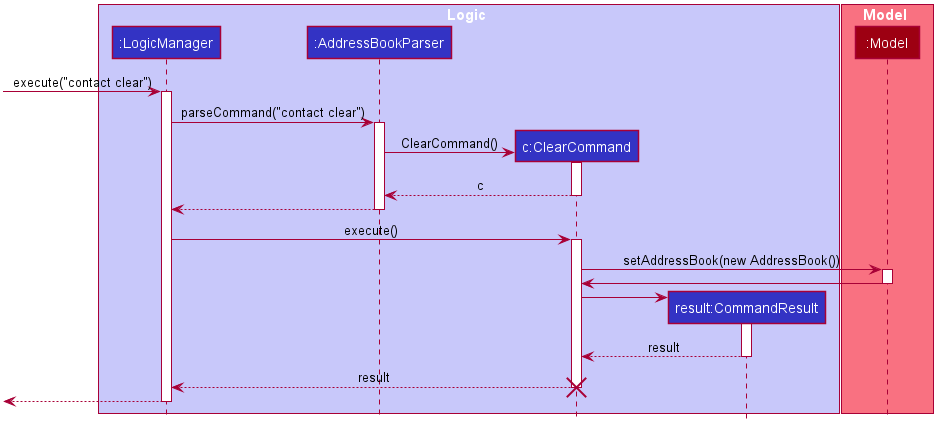

The diagram above was rendered by PlantUML. Its source (embedded in the PNG):
@startuml








skinparam BackgroundColor #FFFFFFF

skinparam Shadowing false

skinparam Class {
    FontColor #FFFFFF
    BorderThickness 1
    BorderColor #FFFFFF
    StereotypeFontColor #FFFFFF
    FontName Arial
}

skinparam Actor {
    BorderColor #000000
    Color #000000
    FontName Arial
}

skinparam Sequence {
    MessageAlign center
    BoxFontSize 15
    BoxPadding 0
    BoxFontColor #FFFFFF
    FontName Arial
}

skinparam Participant {
    FontColor #FFFFFFF
    Padding 20
}

skinparam MinClassWidth 50
skinparam ParticipantPadding 10
skinparam Shadowing false
skinparam DefaultTextAlignment center
skinparam packageStyle Rectangle

hide footbox
hide members
hide circle

box Logic #C8C8FA
participant ":LogicManager" as LogicManager #3333C4
participant ":AddressBookParser" as AddressBookParser #3333C4
participant "c:ClearCommand" as ClearCommand #3333C4
participant "result:CommandResult" as CommandResult #3333C4
end box

box Model #F97181
participant ":Model" as Model #9D0012
end box

[-> LogicManager : execute("contact clear")
activate LogicManager

LogicManager -> AddressBookParser : parseCommand("contact clear")
activate AddressBookParser

create ClearCommand
AddressBookParser -> ClearCommand : ClearCommand()
activate ClearCommand

ClearCommand --> AddressBookParser : c
deactivate ClearCommand

AddressBookParser --> LogicManager
deactivate AddressBookParser

LogicManager -> ClearCommand : execute()
activate ClearCommand

ClearCommand -> Model : setAddressBook(new AddressBook())
activate Model

Model -> ClearCommand
deactivate Model

create CommandResult
ClearCommand -> CommandResult
activate CommandResult

CommandResult --> ClearCommand : result
deactivate CommandResult

ClearCommand --> LogicManager : result
destroy ClearCommand

[<--LogicManager
deactivate LogicManager
@enduml